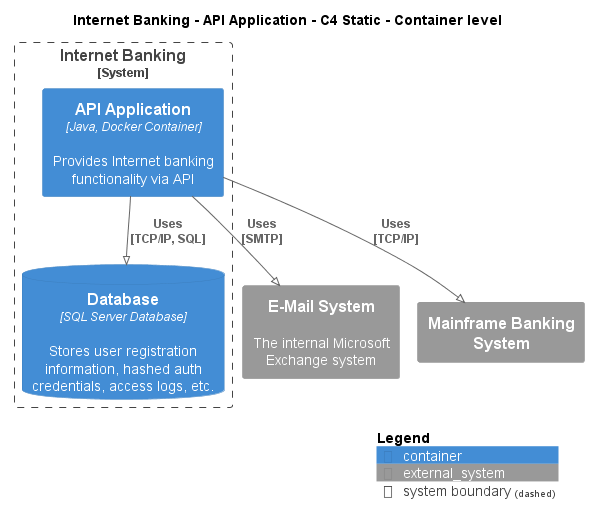

The diagram above was rendered by PlantUML. Its source (embedded in the PNG):
@startuml
!pragma layout smetana
!include ..\..\..\..\.c4s\C4_Container.puml

AddElementTag("state:new", $bgColor=green, $fontColor=#ffffff, $borderColor=green, $shadowing="False")
AddElementTag("state:changed", $bgColor=orange, $fontColor=#ffffff, $borderColor=orange, $shadowing="False")
AddElementTag("state:removed", $bgColor=red, $fontColor=#ffffff, $borderColor=red, $shadowing="False")

AddRelTag("state:new", $textColor=green, $lineColor=green)
AddRelTag("state:changed", $textColor=orange, $lineColor=orange)
AddRelTag("state:removed", $textColor=red, $lineColor=red)

SHOW_PERSON_PORTRAIT()
LAYOUT_TOP_DOWN()

skinparam linetype polyline

title Internet Banking - API Application - C4 Static - Container level


System_Boundary(BigBankPlc.SoftwareSystems.InternetBanking, "Internet Banking") {
    Container(BigBankPlc.SoftwareSystems.InternetBanking.Containers.APIApplication, "API Application", "Java, Docker Container", "Provides Internet banking functionality via API")
    ContainerDb(BigBankPlc.SoftwareSystems.InternetBanking.Containers.Database, "Database", "SQL Server Database", "Stores user registration information, hashed auth credentials, access logs, etc.")
}
System_Ext(BigBankPlc.SoftwareSystems.EMailSystem, "E-Mail System", "The internal Microsoft Exchange system")
System_Ext(BigBankPlc.SoftwareSystems.MainframeBankingSystem, "Mainframe Banking System", "")

Rel(BigBankPlc.SoftwareSystems.InternetBanking.Containers.APIApplication, BigBankPlc.SoftwareSystems.InternetBanking.Containers.Database, "Uses\n[TCP/IP, SQL]", $tags='protocol:tcp/ip, sql')
Rel(BigBankPlc.SoftwareSystems.InternetBanking.Containers.APIApplication, BigBankPlc.SoftwareSystems.EMailSystem, "Uses\n[SMTP]", $tags='protocol:smtp')
Rel(BigBankPlc.SoftwareSystems.InternetBanking.Containers.APIApplication, BigBankPlc.SoftwareSystems.MainframeBankingSystem, "Uses\n[TCP/IP]", $tags='protocol:tcp/ip')


SHOW_LEGEND()
@enduml